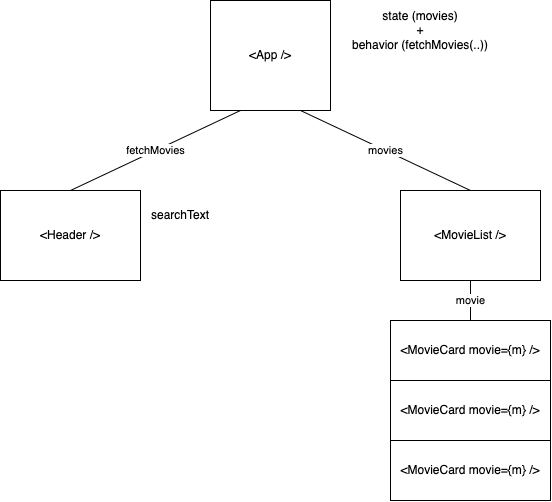

The diagram above was exported from draw.io. Its source (the exported page's mxGraphModel, read from the mxfile embedded in the PNG):
<mxGraphModel dx="827" dy="510" grid="1" gridSize="10" guides="1" tooltips="1" connect="1" arrows="1" fold="1" page="1" pageScale="1" pageWidth="827" pageHeight="1169" math="0" shadow="0">
  <root>
    <mxCell id="0" />
    <mxCell id="1" parent="0" />
    <mxCell id="4" value="fetchMovies" style="edgeStyle=none;html=1;exitX=0.25;exitY=1;exitDx=0;exitDy=0;entryX=0.5;entryY=0;entryDx=0;entryDy=0;endArrow=none;endFill=0;" edge="1" parent="1" source="2" target="3">
      <mxGeometry relative="1" as="geometry" />
    </mxCell>
    <mxCell id="6" value="movies" style="edgeStyle=none;html=1;exitX=0.75;exitY=1;exitDx=0;exitDy=0;entryX=0.5;entryY=0;entryDx=0;entryDy=0;endArrow=none;endFill=0;" edge="1" parent="1" source="2" target="5">
      <mxGeometry relative="1" as="geometry" />
    </mxCell>
    <mxCell id="2" value="&amp;lt;App /&amp;gt;" style="rounded=0;whiteSpace=wrap;html=1;" vertex="1" parent="1">
      <mxGeometry x="320" y="100" width="120" height="110" as="geometry" />
    </mxCell>
    <mxCell id="3" value="&amp;lt;Header /&amp;gt;" style="rounded=0;whiteSpace=wrap;html=1;" vertex="1" parent="1">
      <mxGeometry x="110" y="290" width="140" height="90" as="geometry" />
    </mxCell>
    <mxCell id="10" value="movie" style="edgeStyle=none;html=1;exitX=0.5;exitY=1;exitDx=0;exitDy=0;entryX=0.5;entryY=0;entryDx=0;entryDy=0;endArrow=none;endFill=0;" edge="1" parent="1" source="5" target="7">
      <mxGeometry relative="1" as="geometry" />
    </mxCell>
    <mxCell id="5" value="&amp;lt;MovieList /&amp;gt;" style="rounded=0;whiteSpace=wrap;html=1;" vertex="1" parent="1">
      <mxGeometry x="510" y="290" width="140" height="90" as="geometry" />
    </mxCell>
    <mxCell id="7" value="&amp;lt;MovieCard movie={m} /&amp;gt;" style="rounded=0;whiteSpace=wrap;html=1;" vertex="1" parent="1">
      <mxGeometry x="500" y="420" width="160" height="60" as="geometry" />
    </mxCell>
    <mxCell id="8" value="&amp;lt;MovieCard movie={m} /&amp;gt;" style="rounded=0;whiteSpace=wrap;html=1;" vertex="1" parent="1">
      <mxGeometry x="500" y="480" width="160" height="60" as="geometry" />
    </mxCell>
    <mxCell id="9" value="&amp;lt;MovieCard movie={m} /&amp;gt;" style="rounded=0;whiteSpace=wrap;html=1;" vertex="1" parent="1">
      <mxGeometry x="500" y="540" width="160" height="60" as="geometry" />
    </mxCell>
    <mxCell id="11" value="state (movies)&lt;br&gt;+&lt;br&gt;behavior (fetchMovies(..))" style="text;html=1;strokeColor=none;fillColor=none;align=center;verticalAlign=middle;whiteSpace=wrap;rounded=0;" vertex="1" parent="1">
      <mxGeometry x="440" y="100" width="180" height="60" as="geometry" />
    </mxCell>
    <mxCell id="12" value="searchText" style="text;html=1;strokeColor=none;fillColor=none;align=center;verticalAlign=middle;whiteSpace=wrap;rounded=0;" vertex="1" parent="1">
      <mxGeometry x="250" y="300" width="80" height="30" as="geometry" />
    </mxCell>
  </root>
</mxGraphModel>